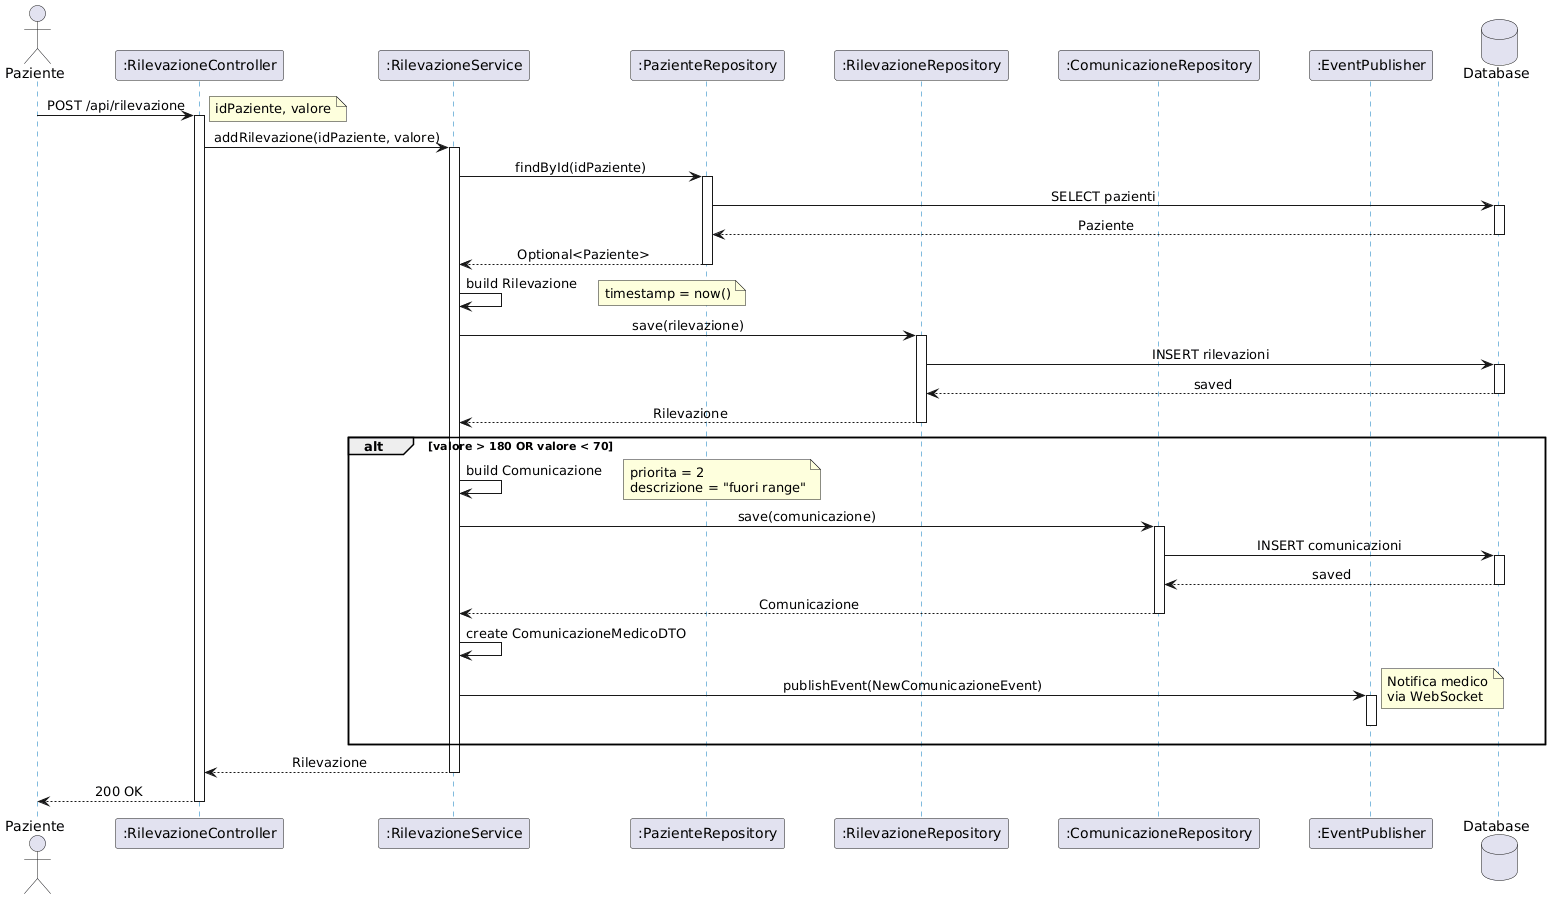

The diagram above was rendered by PlantUML. Its source (embedded in the PNG):
@startuml
skinparam sequenceMessageAlign center
skinparam responseMessageBelowArrow true
skinparam BoxPadding 10
skinparam ParticipantPadding 20
skinparam SequenceLifeLineBorderColor #0277BD

actor Paziente
participant ":RilevazioneController" as Ctrl
participant ":RilevazioneService" as Svc
participant ":PazienteRepository" as PazRepo
participant ":RilevazioneRepository" as RilRepo
participant ":ComunicazioneRepository" as ComRepo
participant ":EventPublisher" as EventPub
database Database as DB

Paziente -> Ctrl : POST /api/rilevazione
activate Ctrl
note right: idPaziente, valore

Ctrl -> Svc : addRilevazione(idPaziente, valore)
activate Svc

Svc -> PazRepo : findById(idPaziente)
activate PazRepo
PazRepo -> DB : SELECT pazienti
activate DB
DB --> PazRepo : Paziente
deactivate DB
PazRepo --> Svc : Optional<Paziente>
deactivate PazRepo

Svc -> Svc : build Rilevazione
note right: timestamp = now()

Svc -> RilRepo : save(rilevazione)
activate RilRepo
RilRepo -> DB : INSERT rilevazioni
activate DB
DB --> RilRepo : saved
deactivate DB
RilRepo --> Svc : Rilevazione
deactivate RilRepo

alt valore > 180 OR valore < 70
    
    Svc -> Svc : build Comunicazione
    note right: priorita = 2\ndescrizione = "fuori range"
    
    Svc -> ComRepo : save(comunicazione)
    activate ComRepo
    ComRepo -> DB : INSERT comunicazioni
    activate DB
    DB --> ComRepo : saved
    deactivate DB
    ComRepo --> Svc : Comunicazione
    deactivate ComRepo
    
    Svc -> Svc : create ComunicazioneMedicoDTO
    
    Svc -> EventPub : publishEvent(NewComunicazioneEvent)
    activate EventPub
    note right: Notifica medico\nvia WebSocket
    deactivate EventPub
    
end

Svc --> Ctrl : Rilevazione
deactivate Svc

Ctrl --> Paziente : 200 OK
deactivate Ctrl
@enduml